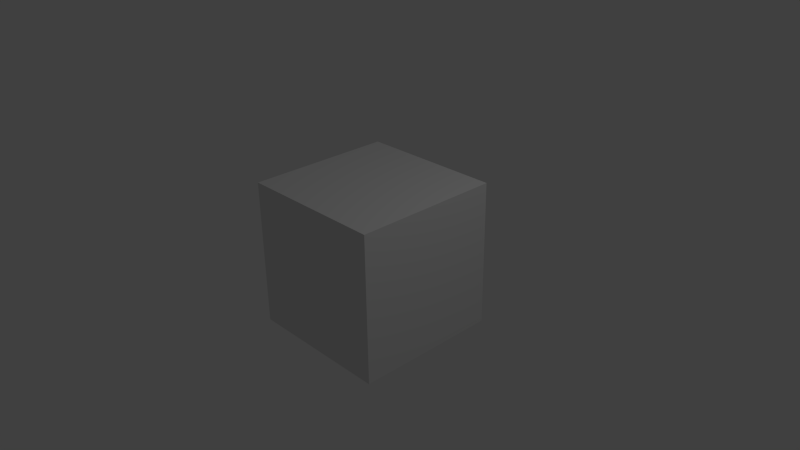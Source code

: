 # Source: skyBoxnew.blend  (saved by Blender 2.72.0; exported with 4.5.12 LTS)
import bpy
from mathutils import Matrix  # noqa: F401  (used for matrix-valued properties, if any)

bpy.ops.wm.read_factory_settings(use_empty=True)
scene = bpy.context.scene
scene.name = 'Scene'

# ---- collections
col_collection_1 = bpy.data.collections.new('Collection 1'); scene.collection.children.link(col_collection_1)

# ---- materials (node trees are filled in below, after node groups)
mat_material = bpy.data.materials.new('Material')
mat_material.alpha_threshold = 0.0
mat_material.use_transparent_shadow = False
mat_material.roughness = 0.5
mat_material.line_color = (0.0, 0.0, 0.0, 1.0)

# ---- material node trees

# ---- world
world_world = bpy.data.worlds.new('World'); scene.world = world_world
world_world.color = (0.05088, 0.05088, 0.05088)
world_world.use_sun_shadow = False
world_world.sun_shadow_jitter_overblur = 0.0
world_world.cycles.sampling_method = 'MANUAL'
world_world.cycles.sample_map_resolution = 256

# ---- cameras
cam_camera = bpy.data.cameras.new('Camera')
cam_camera.clip_end = 100.0
cam_camera.lens = 35.0
cam_camera.sensor_width = 32.0
cam_camera.sensor_height = 18.0
cam_camera.ortho_scale = 7.314
cam_camera.dof.focus_distance = 0.0
cam_camera.dof.aperture_fstop = 128.0

# ---- lights
light_lamp = bpy.data.lights.new('Lamp', 'POINT')
light_lamp.transmission_factor = 0.0
light_lamp.cutoff_distance = 30.0
light_lamp.energy = 100.0
light_lamp.shadow_buffer_clip_start = 1.001
light_lamp.shadow_soft_size = 0.1
light_lamp.shadow_maximum_resolution = 0.006
light_lamp.use_absolute_resolution = True
light_lamp.cycles.use_multiple_importance_sampling = False

# ---- meshes
me_cube = bpy.data.meshes.new('Cube')
me_cube.from_pydata([(1.0, 1.0, -1.0), (1.0, -1.0, -1.0), (-1.0, -1.0, -1.0), (-1.0, 1.0, -1.0), (1.0, 1.0, 1.0), (1.0, -1.0, 1.0), (-1.0, -1.0, 1.0), (-1.0, 1.0, 1.0)], [], [(0, 1, 2, 3), (4, 7, 6, 5), (0, 4, 5, 1), (1, 5, 6, 2), (2, 6, 7, 3), (4, 0, 3, 7)])
_uv = me_cube.uv_layers.new(name='UVMap')
_uv.uv.foreach_set('vector', [0.75, 0.5, 0.5, 0.5, 0.5, 0.25, 0.75, 0.25, 8.672e-05, 0.5, 8.659e-05, 0.25, 0.25, 0.25, 0.25, 0.5, 0.75, 0.5, 0.75, 0.75, 0.5, 0.75, 0.5, 0.5, 0.5, 0.5, 0.25, 0.5, 0.25, 0.25, 0.5, 0.25, 0.5, 0.25, 0.5, 8.659e-05, 0.75, 8.665e-05, 0.75, 0.25, 0.9999, 0.5, 0.75, 0.5, 0.75, 0.25, 0.9999, 0.25])
me_cube.materials.append(mat_material)
me_cube.use_remesh_preserve_volume = False
me_cube.use_remesh_preserve_attributes = False
me_cube.use_mirror_vertex_groups = False
me_cube.update()

# ---- objects
ob_cube = bpy.data.objects.new('Cube', me_cube)
ob_lamp = bpy.data.objects.new('Lamp', light_lamp)
ob_camera = bpy.data.objects.new('Camera', cam_camera)

# ---- transforms, parenting, visibility, modifiers, constraints
ob_cube.location = (0.0, 0.0, 0.0)
ob_cube.lock_rotations_4d = False
ob_cube.empty_display_type = 'ARROWS'
ob_cube.lineart.crease_threshold = 0.0
ob_lamp.location = (4.076, 1.005, 5.904)
ob_lamp.rotation_euler = (0.6503, 0.05522, 1.866)
ob_lamp.lock_rotations_4d = False
ob_lamp.empty_display_type = 'ARROWS'
ob_lamp.color = (0.0, 0.0, 0.0, 0.0)
ob_lamp.lineart.crease_threshold = 0.0
ob_camera.location = (7.481, -6.508, 5.344)
ob_camera.rotation_euler = (1.109, 0.01082, 0.8149)
ob_camera.lock_rotations_4d = False
ob_camera.empty_display_type = 'ARROWS'
ob_camera.color = (0.0, 0.0, 0.0, 0.0)
ob_camera.display_type = 'WIRE'
ob_camera.lineart.crease_threshold = 0.0

# ---- collection membership
col_collection_1.objects.link(ob_cube)
col_collection_1.objects.link(ob_lamp)
col_collection_1.objects.link(ob_camera)

# ---- scene / render settings (as saved in the file)
scene.camera = ob_camera
scene.frame_start = 1; scene.frame_end = 250; scene.frame_set(29)
scene.render.engine = 'BLENDER_EEVEE_NEXT'
scene.render.resolution_percentage = 50
scene.render.dither_intensity = 0.0
scene.cycles.use_denoising = False
scene.cycles.samples = 10
scene.cycles.sampling_pattern = 'TABULATED_SOBOL'
scene.cycles.light_sampling_threshold = 0.0
scene.cycles.use_adaptive_sampling = False
scene.cycles.use_light_tree = False
scene.cycles.blur_glossy = 0.0
scene.cycles.pixel_filter_type = 'GAUSSIAN'
scene.cycles.sample_clamp_indirect = 0.0
scene.view_settings.view_transform = 'Standard'
bpy.context.view_layer.update()
